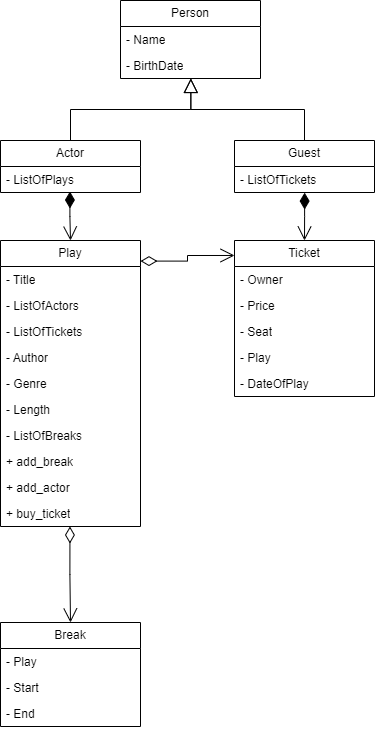

The diagram above was exported from draw.io. Its source (the exported page's mxGraphModel, read from the mxfile embedded in the PNG):
<mxGraphModel dx="1194" dy="592" grid="1" gridSize="10" guides="1" tooltips="1" connect="1" arrows="1" fold="1" page="1" pageScale="1" pageWidth="827" pageHeight="1169" math="0" shadow="0">
  <root>
    <mxCell id="WIyWlLk6GJQsqaUBKTNV-0" />
    <mxCell id="WIyWlLk6GJQsqaUBKTNV-1" parent="WIyWlLk6GJQsqaUBKTNV-0" />
    <mxCell id="kDkQd4_5njj1nlUQIn8V-0" value="Person" style="swimlane;fontStyle=0;childLayout=stackLayout;horizontal=1;startSize=26;fillColor=none;horizontalStack=0;resizeParent=1;resizeParentMax=0;resizeLast=0;collapsible=1;marginBottom=0;whiteSpace=wrap;html=1;" parent="WIyWlLk6GJQsqaUBKTNV-1" vertex="1">
      <mxGeometry x="160" y="140" width="140" height="78" as="geometry" />
    </mxCell>
    <mxCell id="kDkQd4_5njj1nlUQIn8V-1" value="- Name" style="text;strokeColor=none;fillColor=none;align=left;verticalAlign=top;spacingLeft=4;spacingRight=4;overflow=hidden;rotatable=0;points=[[0,0.5],[1,0.5]];portConstraint=eastwest;whiteSpace=wrap;html=1;" parent="kDkQd4_5njj1nlUQIn8V-0" vertex="1">
      <mxGeometry y="26" width="140" height="26" as="geometry" />
    </mxCell>
    <mxCell id="kDkQd4_5njj1nlUQIn8V-2" value="- BirthDate" style="text;strokeColor=none;fillColor=none;align=left;verticalAlign=top;spacingLeft=4;spacingRight=4;overflow=hidden;rotatable=0;points=[[0,0.5],[1,0.5]];portConstraint=eastwest;whiteSpace=wrap;html=1;" parent="kDkQd4_5njj1nlUQIn8V-0" vertex="1">
      <mxGeometry y="52" width="140" height="26" as="geometry" />
    </mxCell>
    <mxCell id="kDkQd4_5njj1nlUQIn8V-4" value="Actor" style="swimlane;fontStyle=0;childLayout=stackLayout;horizontal=1;startSize=26;fillColor=none;horizontalStack=0;resizeParent=1;resizeParentMax=0;resizeLast=0;collapsible=1;marginBottom=0;whiteSpace=wrap;html=1;" parent="WIyWlLk6GJQsqaUBKTNV-1" vertex="1">
      <mxGeometry x="40" y="280" width="140" height="52" as="geometry" />
    </mxCell>
    <mxCell id="kDkQd4_5njj1nlUQIn8V-5" value="- ListOfPlays" style="text;strokeColor=none;fillColor=none;align=left;verticalAlign=top;spacingLeft=4;spacingRight=4;overflow=hidden;rotatable=0;points=[[0,0.5],[1,0.5]];portConstraint=eastwest;whiteSpace=wrap;html=1;" parent="kDkQd4_5njj1nlUQIn8V-4" vertex="1">
      <mxGeometry y="26" width="140" height="26" as="geometry" />
    </mxCell>
    <mxCell id="kDkQd4_5njj1nlUQIn8V-8" value="Guest" style="swimlane;fontStyle=0;childLayout=stackLayout;horizontal=1;startSize=26;fillColor=none;horizontalStack=0;resizeParent=1;resizeParentMax=0;resizeLast=0;collapsible=1;marginBottom=0;whiteSpace=wrap;html=1;" parent="WIyWlLk6GJQsqaUBKTNV-1" vertex="1">
      <mxGeometry x="274" y="280" width="140" height="52" as="geometry" />
    </mxCell>
    <mxCell id="kDkQd4_5njj1nlUQIn8V-9" value="- ListOfTickets" style="text;strokeColor=none;fillColor=none;align=left;verticalAlign=top;spacingLeft=4;spacingRight=4;overflow=hidden;rotatable=0;points=[[0,0.5],[1,0.5]];portConstraint=eastwest;whiteSpace=wrap;html=1;" parent="kDkQd4_5njj1nlUQIn8V-8" vertex="1">
      <mxGeometry y="26" width="140" height="26" as="geometry" />
    </mxCell>
    <mxCell id="kDkQd4_5njj1nlUQIn8V-12" value="Ticket" style="swimlane;fontStyle=0;childLayout=stackLayout;horizontal=1;startSize=26;fillColor=none;horizontalStack=0;resizeParent=1;resizeParentMax=0;resizeLast=0;collapsible=1;marginBottom=0;whiteSpace=wrap;html=1;" parent="WIyWlLk6GJQsqaUBKTNV-1" vertex="1">
      <mxGeometry x="274" y="380" width="140" height="156" as="geometry" />
    </mxCell>
    <mxCell id="kDkQd4_5njj1nlUQIn8V-13" value="- Owner" style="text;strokeColor=none;fillColor=none;align=left;verticalAlign=top;spacingLeft=4;spacingRight=4;overflow=hidden;rotatable=0;points=[[0,0.5],[1,0.5]];portConstraint=eastwest;whiteSpace=wrap;html=1;" parent="kDkQd4_5njj1nlUQIn8V-12" vertex="1">
      <mxGeometry y="26" width="140" height="26" as="geometry" />
    </mxCell>
    <mxCell id="kDkQd4_5njj1nlUQIn8V-14" value="- Price" style="text;strokeColor=none;fillColor=none;align=left;verticalAlign=top;spacingLeft=4;spacingRight=4;overflow=hidden;rotatable=0;points=[[0,0.5],[1,0.5]];portConstraint=eastwest;whiteSpace=wrap;html=1;" parent="kDkQd4_5njj1nlUQIn8V-12" vertex="1">
      <mxGeometry y="52" width="140" height="26" as="geometry" />
    </mxCell>
    <mxCell id="kDkQd4_5njj1nlUQIn8V-15" value="- Seat" style="text;strokeColor=none;fillColor=none;align=left;verticalAlign=top;spacingLeft=4;spacingRight=4;overflow=hidden;rotatable=0;points=[[0,0.5],[1,0.5]];portConstraint=eastwest;whiteSpace=wrap;html=1;" parent="kDkQd4_5njj1nlUQIn8V-12" vertex="1">
      <mxGeometry y="78" width="140" height="26" as="geometry" />
    </mxCell>
    <mxCell id="kDkQd4_5njj1nlUQIn8V-16" value="- Play" style="text;strokeColor=none;fillColor=none;align=left;verticalAlign=top;spacingLeft=4;spacingRight=4;overflow=hidden;rotatable=0;points=[[0,0.5],[1,0.5]];portConstraint=eastwest;whiteSpace=wrap;html=1;" parent="kDkQd4_5njj1nlUQIn8V-12" vertex="1">
      <mxGeometry y="104" width="140" height="26" as="geometry" />
    </mxCell>
    <mxCell id="kDkQd4_5njj1nlUQIn8V-17" value="- DateOfPlay" style="text;strokeColor=none;fillColor=none;align=left;verticalAlign=top;spacingLeft=4;spacingRight=4;overflow=hidden;rotatable=0;points=[[0,0.5],[1,0.5]];portConstraint=eastwest;whiteSpace=wrap;html=1;" parent="kDkQd4_5njj1nlUQIn8V-12" vertex="1">
      <mxGeometry y="130" width="140" height="26" as="geometry" />
    </mxCell>
    <mxCell id="kDkQd4_5njj1nlUQIn8V-18" value="Play" style="swimlane;fontStyle=0;childLayout=stackLayout;horizontal=1;startSize=26;fillColor=none;horizontalStack=0;resizeParent=1;resizeParentMax=0;resizeLast=0;collapsible=1;marginBottom=0;whiteSpace=wrap;html=1;" parent="WIyWlLk6GJQsqaUBKTNV-1" vertex="1">
      <mxGeometry x="40" y="380" width="140" height="286" as="geometry" />
    </mxCell>
    <mxCell id="kDkQd4_5njj1nlUQIn8V-19" value="- Title" style="text;strokeColor=none;fillColor=none;align=left;verticalAlign=top;spacingLeft=4;spacingRight=4;overflow=hidden;rotatable=0;points=[[0,0.5],[1,0.5]];portConstraint=eastwest;whiteSpace=wrap;html=1;" parent="kDkQd4_5njj1nlUQIn8V-18" vertex="1">
      <mxGeometry y="26" width="140" height="26" as="geometry" />
    </mxCell>
    <mxCell id="kDkQd4_5njj1nlUQIn8V-20" value="- ListOfActors" style="text;strokeColor=none;fillColor=none;align=left;verticalAlign=top;spacingLeft=4;spacingRight=4;overflow=hidden;rotatable=0;points=[[0,0.5],[1,0.5]];portConstraint=eastwest;whiteSpace=wrap;html=1;" parent="kDkQd4_5njj1nlUQIn8V-18" vertex="1">
      <mxGeometry y="52" width="140" height="26" as="geometry" />
    </mxCell>
    <mxCell id="kDkQd4_5njj1nlUQIn8V-21" value="- ListOfTickets" style="text;strokeColor=none;fillColor=none;align=left;verticalAlign=top;spacingLeft=4;spacingRight=4;overflow=hidden;rotatable=0;points=[[0,0.5],[1,0.5]];portConstraint=eastwest;whiteSpace=wrap;html=1;" parent="kDkQd4_5njj1nlUQIn8V-18" vertex="1">
      <mxGeometry y="78" width="140" height="26" as="geometry" />
    </mxCell>
    <mxCell id="kDkQd4_5njj1nlUQIn8V-22" value="- Author" style="text;strokeColor=none;fillColor=none;align=left;verticalAlign=top;spacingLeft=4;spacingRight=4;overflow=hidden;rotatable=0;points=[[0,0.5],[1,0.5]];portConstraint=eastwest;whiteSpace=wrap;html=1;" parent="kDkQd4_5njj1nlUQIn8V-18" vertex="1">
      <mxGeometry y="104" width="140" height="26" as="geometry" />
    </mxCell>
    <mxCell id="kDkQd4_5njj1nlUQIn8V-23" value="- Genre" style="text;strokeColor=none;fillColor=none;align=left;verticalAlign=top;spacingLeft=4;spacingRight=4;overflow=hidden;rotatable=0;points=[[0,0.5],[1,0.5]];portConstraint=eastwest;whiteSpace=wrap;html=1;" parent="kDkQd4_5njj1nlUQIn8V-18" vertex="1">
      <mxGeometry y="130" width="140" height="26" as="geometry" />
    </mxCell>
    <mxCell id="kDkQd4_5njj1nlUQIn8V-24" value="- Length" style="text;strokeColor=none;fillColor=none;align=left;verticalAlign=top;spacingLeft=4;spacingRight=4;overflow=hidden;rotatable=0;points=[[0,0.5],[1,0.5]];portConstraint=eastwest;whiteSpace=wrap;html=1;" parent="kDkQd4_5njj1nlUQIn8V-18" vertex="1">
      <mxGeometry y="156" width="140" height="26" as="geometry" />
    </mxCell>
    <mxCell id="kDkQd4_5njj1nlUQIn8V-25" value="- ListOfBreaks" style="text;strokeColor=none;fillColor=none;align=left;verticalAlign=top;spacingLeft=4;spacingRight=4;overflow=hidden;rotatable=0;points=[[0,0.5],[1,0.5]];portConstraint=eastwest;whiteSpace=wrap;html=1;" parent="kDkQd4_5njj1nlUQIn8V-18" vertex="1">
      <mxGeometry y="182" width="140" height="26" as="geometry" />
    </mxCell>
    <mxCell id="aMAlIMYy4PArqO55MhAy-0" value="+ add_break" style="text;strokeColor=none;fillColor=none;align=left;verticalAlign=top;spacingLeft=4;spacingRight=4;overflow=hidden;rotatable=0;points=[[0,0.5],[1,0.5]];portConstraint=eastwest;whiteSpace=wrap;html=1;" parent="kDkQd4_5njj1nlUQIn8V-18" vertex="1">
      <mxGeometry y="208" width="140" height="26" as="geometry" />
    </mxCell>
    <mxCell id="aMAlIMYy4PArqO55MhAy-1" value="+ add_actor" style="text;strokeColor=none;fillColor=none;align=left;verticalAlign=top;spacingLeft=4;spacingRight=4;overflow=hidden;rotatable=0;points=[[0,0.5],[1,0.5]];portConstraint=eastwest;whiteSpace=wrap;html=1;" parent="kDkQd4_5njj1nlUQIn8V-18" vertex="1">
      <mxGeometry y="234" width="140" height="26" as="geometry" />
    </mxCell>
    <mxCell id="aMAlIMYy4PArqO55MhAy-2" value="+ buy_ticket" style="text;strokeColor=none;fillColor=none;align=left;verticalAlign=top;spacingLeft=4;spacingRight=4;overflow=hidden;rotatable=0;points=[[0,0.5],[1,0.5]];portConstraint=eastwest;whiteSpace=wrap;html=1;" parent="kDkQd4_5njj1nlUQIn8V-18" vertex="1">
      <mxGeometry y="260" width="140" height="26" as="geometry" />
    </mxCell>
    <mxCell id="kDkQd4_5njj1nlUQIn8V-26" value="Break" style="swimlane;fontStyle=0;childLayout=stackLayout;horizontal=1;startSize=26;fillColor=none;horizontalStack=0;resizeParent=1;resizeParentMax=0;resizeLast=0;collapsible=1;marginBottom=0;whiteSpace=wrap;html=1;" parent="WIyWlLk6GJQsqaUBKTNV-1" vertex="1">
      <mxGeometry x="40" y="762" width="140" height="104" as="geometry" />
    </mxCell>
    <mxCell id="kDkQd4_5njj1nlUQIn8V-27" value="- Play" style="text;strokeColor=none;fillColor=none;align=left;verticalAlign=top;spacingLeft=4;spacingRight=4;overflow=hidden;rotatable=0;points=[[0,0.5],[1,0.5]];portConstraint=eastwest;whiteSpace=wrap;html=1;" parent="kDkQd4_5njj1nlUQIn8V-26" vertex="1">
      <mxGeometry y="26" width="140" height="26" as="geometry" />
    </mxCell>
    <mxCell id="kDkQd4_5njj1nlUQIn8V-28" value="- Start" style="text;strokeColor=none;fillColor=none;align=left;verticalAlign=top;spacingLeft=4;spacingRight=4;overflow=hidden;rotatable=0;points=[[0,0.5],[1,0.5]];portConstraint=eastwest;whiteSpace=wrap;html=1;" parent="kDkQd4_5njj1nlUQIn8V-26" vertex="1">
      <mxGeometry y="52" width="140" height="26" as="geometry" />
    </mxCell>
    <mxCell id="kDkQd4_5njj1nlUQIn8V-29" value="- End" style="text;strokeColor=none;fillColor=none;align=left;verticalAlign=top;spacingLeft=4;spacingRight=4;overflow=hidden;rotatable=0;points=[[0,0.5],[1,0.5]];portConstraint=eastwest;whiteSpace=wrap;html=1;" parent="kDkQd4_5njj1nlUQIn8V-26" vertex="1">
      <mxGeometry y="78" width="140" height="26" as="geometry" />
    </mxCell>
    <mxCell id="kDkQd4_5njj1nlUQIn8V-34" value="" style="endArrow=open;html=1;endSize=12;startArrow=diamondThin;startSize=14;startFill=1;edgeStyle=orthogonalEdgeStyle;align=left;verticalAlign=bottom;rounded=0;entryX=0.5;entryY=0;entryDx=0;entryDy=0;exitX=0.496;exitY=0.962;exitDx=0;exitDy=0;exitPerimeter=0;" parent="WIyWlLk6GJQsqaUBKTNV-1" source="kDkQd4_5njj1nlUQIn8V-5" target="kDkQd4_5njj1nlUQIn8V-18" edge="1">
      <mxGeometry x="-0.2351" y="21" relative="1" as="geometry">
        <mxPoint x="90" y="350" as="sourcePoint" />
        <mxPoint x="260" y="330" as="targetPoint" />
        <mxPoint as="offset" />
      </mxGeometry>
    </mxCell>
    <mxCell id="kDkQd4_5njj1nlUQIn8V-33" value="" style="endArrow=open;html=1;endSize=12;startArrow=diamondThin;startSize=14;startFill=0;edgeStyle=orthogonalEdgeStyle;align=left;verticalAlign=bottom;rounded=0;entryX=0.5;entryY=0;entryDx=0;entryDy=0;exitX=0.496;exitY=1;exitDx=0;exitDy=0;exitPerimeter=0;" parent="WIyWlLk6GJQsqaUBKTNV-1" source="aMAlIMYy4PArqO55MhAy-2" target="kDkQd4_5njj1nlUQIn8V-26" edge="1">
      <mxGeometry x="-0.4634" y="10" relative="1" as="geometry">
        <mxPoint x="110" y="710" as="sourcePoint" />
        <mxPoint x="100" y="752" as="targetPoint" />
        <mxPoint as="offset" />
      </mxGeometry>
    </mxCell>
    <mxCell id="kDkQd4_5njj1nlUQIn8V-35" value="" style="endArrow=open;html=1;endSize=12;startArrow=diamondThin;startSize=14;startFill=0;edgeStyle=orthogonalEdgeStyle;align=left;verticalAlign=bottom;rounded=0;entryX=0;entryY=0.096;entryDx=0;entryDy=0;entryPerimeter=0;exitX=1;exitY=0.072;exitDx=0;exitDy=0;exitPerimeter=0;" parent="WIyWlLk6GJQsqaUBKTNV-1" source="kDkQd4_5njj1nlUQIn8V-18" target="kDkQd4_5njj1nlUQIn8V-12" edge="1">
      <mxGeometry x="-0.7872" y="5" relative="1" as="geometry">
        <mxPoint x="180" y="395" as="sourcePoint" />
        <mxPoint x="330" y="390" as="targetPoint" />
        <mxPoint as="offset" />
      </mxGeometry>
    </mxCell>
    <mxCell id="kDkQd4_5njj1nlUQIn8V-36" value="" style="endArrow=open;html=1;endSize=12;startArrow=diamondThin;startSize=14;startFill=1;edgeStyle=orthogonalEdgeStyle;align=left;verticalAlign=bottom;rounded=0;exitX=0.501;exitY=1.004;exitDx=0;exitDy=0;exitPerimeter=0;entryX=0.5;entryY=0;entryDx=0;entryDy=0;" parent="WIyWlLk6GJQsqaUBKTNV-1" source="kDkQd4_5njj1nlUQIn8V-9" target="kDkQd4_5njj1nlUQIn8V-12" edge="1">
      <mxGeometry x="-0.6714" y="6" relative="1" as="geometry">
        <mxPoint x="330" y="340" as="sourcePoint" />
        <mxPoint x="490" y="340" as="targetPoint" />
        <mxPoint as="offset" />
      </mxGeometry>
    </mxCell>
    <mxCell id="kDkQd4_5njj1nlUQIn8V-37" value="" style="endArrow=block;endFill=0;endSize=12;html=1;rounded=0;exitX=0.5;exitY=0;exitDx=0;exitDy=0;entryX=0.502;entryY=0.999;entryDx=0;entryDy=0;entryPerimeter=0;edgeStyle=orthogonalEdgeStyle;" parent="WIyWlLk6GJQsqaUBKTNV-1" source="kDkQd4_5njj1nlUQIn8V-4" target="kDkQd4_5njj1nlUQIn8V-2" edge="1">
      <mxGeometry width="160" relative="1" as="geometry">
        <mxPoint x="130" y="250" as="sourcePoint" />
        <mxPoint x="290" y="250" as="targetPoint" />
      </mxGeometry>
    </mxCell>
    <mxCell id="kDkQd4_5njj1nlUQIn8V-38" value="" style="endArrow=block;endFill=0;endSize=12;html=1;rounded=0;exitX=0.5;exitY=0;exitDx=0;exitDy=0;entryX=0.503;entryY=0.999;entryDx=0;entryDy=0;entryPerimeter=0;edgeStyle=orthogonalEdgeStyle;" parent="WIyWlLk6GJQsqaUBKTNV-1" source="kDkQd4_5njj1nlUQIn8V-8" target="kDkQd4_5njj1nlUQIn8V-2" edge="1">
      <mxGeometry width="160" relative="1" as="geometry">
        <mxPoint x="250" y="261" as="sourcePoint" />
        <mxPoint x="369" y="220" as="targetPoint" />
      </mxGeometry>
    </mxCell>
  </root>
</mxGraphModel>